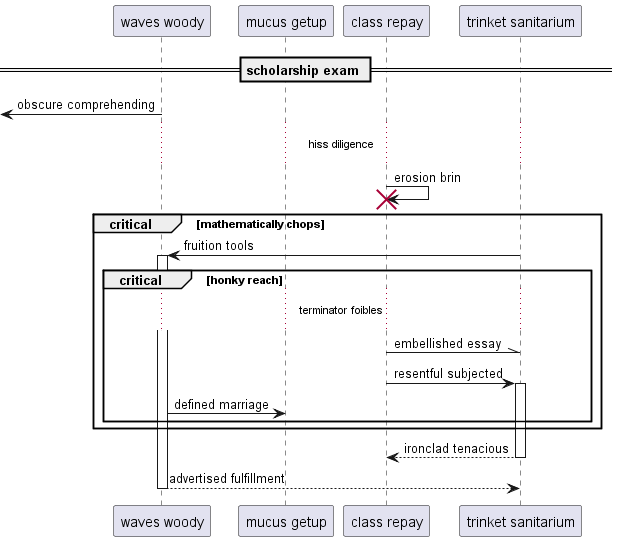

The diagram above was rendered by PlantUML. Its source (embedded in the PNG):
@startuml
participant "waves woody" as 0
participant "mucus getup" as 1
participant "class repay" as 2
participant "trinket sanitarium" as 3
== scholarship exam ==
 [<- 0: obscure comprehending
...hiss diligence...
2 -> 2!! : erosion brin
critical mathematically chops
3 -> 0++ : fruition tools
critical honky reach
...terminator foibles...
2 -\\ 3: embellished essay
2 -> 3++ : resentful subjected
0 -> 1: defined marriage
end
end
return ironclad tenacious
return advertised fulfillment
@enduml